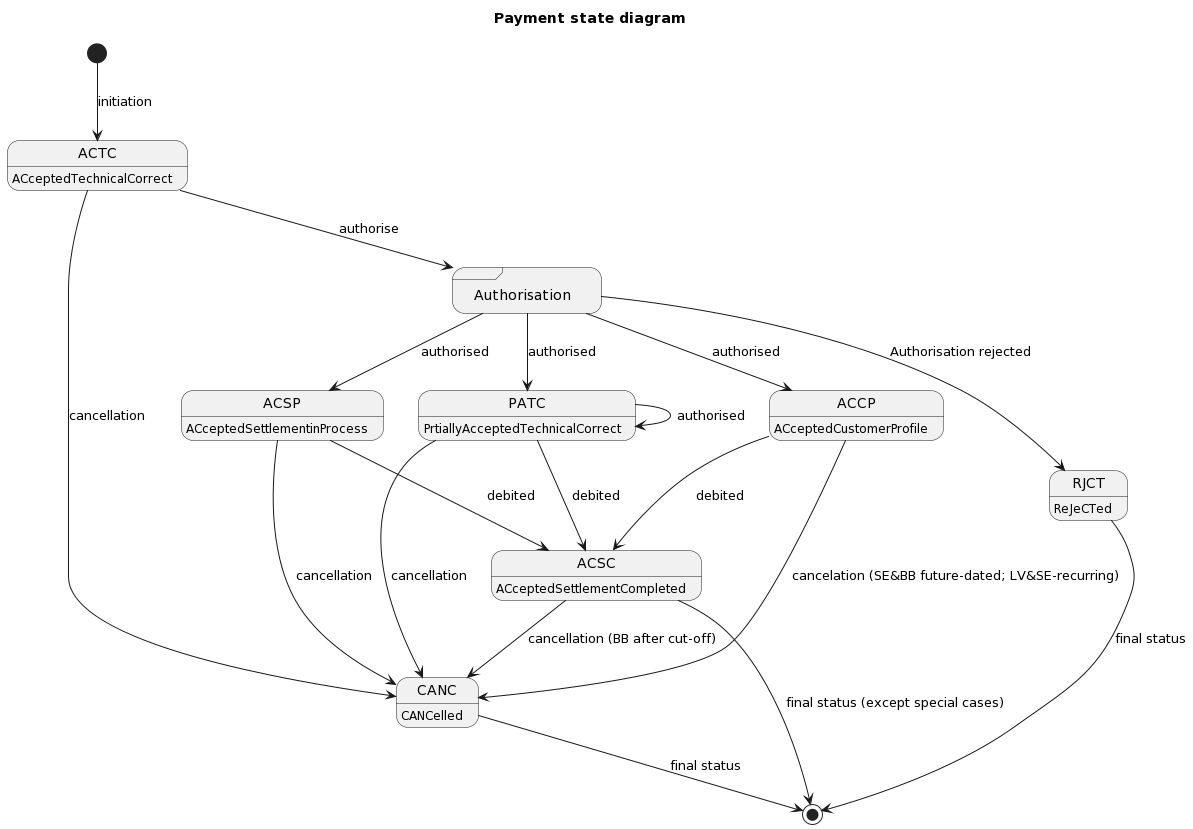

The diagram above was rendered by PlantUML. Its source (embedded in the PNG):
@startuml
skinparam monochrome true
skinparam shadowing false

title Payment state diagram

State "Authorisation" as auth <<sdlreceive>>
ACTC : ACceptedTechnicalCorrect 
CANC : CANCelled
ACSP : ACceptedSettlementinProcess 
PATC : PrtiallyAcceptedTechnicalCorrect
ACCP : ACceptedCustomerProfile
ACSC : ACceptedSettlementCompleted 
RJCT : ReJeCTed 

[*] --> ACTC : initiation 
ACTC --> auth : authorise
auth --> ACSP : authorised 
auth --> PATC : authorised 
auth --> ACCP : authorised 
PATC --> PATC : authorised 
ACCP --> ACSC : debited 
ACCP --> CANC : cancelation (SE&BB future-dated; LV&SE-recurring)
ACSP --> ACSC : debited 
PATC --> ACSC : debited
ACSP --> CANC : cancellation 
PATC --> CANC : cancellation 
ACSC --> CANC : cancellation (BB after cut-off) 
ACTC --> CANC : cancellation 
auth --> RJCT : Authorisation rejected 
ACSC --> [*] : final status (except special cases) 
RJCT --> [*] : final status 
CANC --> [*] : final status
@enduml